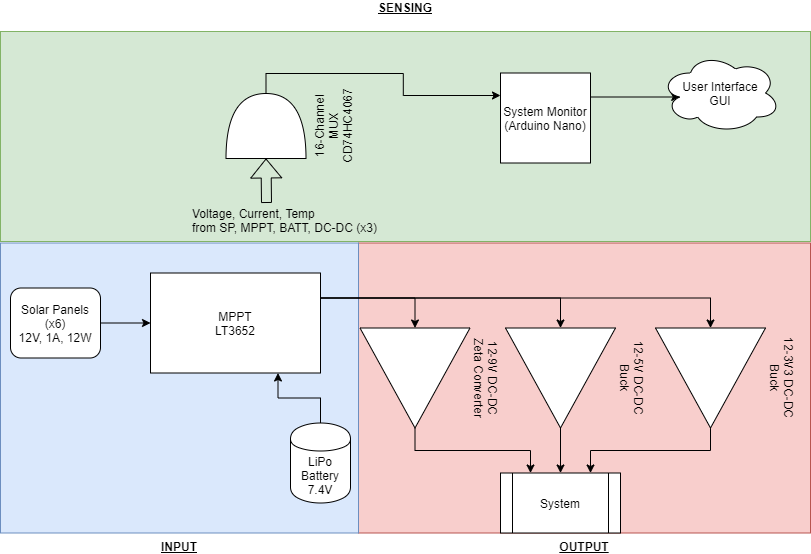

The diagram above was exported from draw.io. Its source (the exported page's mxGraphModel, read from the mxfile embedded in the PNG):
<mxGraphModel dx="1179" dy="675" grid="1" gridSize="10" guides="1" tooltips="1" connect="1" arrows="1" fold="1" page="1" pageScale="1" pageWidth="850" pageHeight="1100" math="0" shadow="0">
  <root>
    <mxCell id="0" />
    <mxCell id="1" parent="0" />
    <mxCell id="VYrDF_fnVodgtrxygkBr-43" value="&lt;b&gt;&lt;u&gt;SENSING&lt;br&gt;&lt;br&gt;&lt;/u&gt;&lt;/b&gt;" style="rounded=0;whiteSpace=wrap;html=1;fillColor=#d5e8d4;strokeColor=#82b366;labelPosition=center;verticalLabelPosition=top;align=center;verticalAlign=bottom;" parent="1" vertex="1">
      <mxGeometry x="10" y="60" width="810" height="210" as="geometry" />
    </mxCell>
    <mxCell id="VYrDF_fnVodgtrxygkBr-42" value="&lt;u&gt;&lt;b&gt;OUTPUT&lt;/b&gt;&lt;/u&gt;" style="rounded=0;whiteSpace=wrap;html=1;fillColor=#f8cecc;strokeColor=#b85450;labelPosition=center;verticalLabelPosition=bottom;align=center;verticalAlign=top;" parent="1" vertex="1">
      <mxGeometry x="368" y="271.5" width="452" height="290" as="geometry" />
    </mxCell>
    <mxCell id="VYrDF_fnVodgtrxygkBr-41" value="&lt;b&gt;&lt;u&gt;INPUT&lt;/u&gt;&lt;/b&gt;" style="rounded=0;whiteSpace=wrap;html=1;fillColor=#dae8fc;strokeColor=#6c8ebf;labelPosition=center;verticalLabelPosition=bottom;align=center;verticalAlign=top;" parent="1" vertex="1">
      <mxGeometry x="10" y="271.5" width="358" height="290" as="geometry" />
    </mxCell>
    <mxCell id="VYrDF_fnVodgtrxygkBr-3" style="edgeStyle=orthogonalEdgeStyle;rounded=0;orthogonalLoop=1;jettySize=auto;html=1;exitX=1;exitY=0.5;exitDx=0;exitDy=0;entryX=0;entryY=0.5;entryDx=0;entryDy=0;" parent="1" source="VYrDF_fnVodgtrxygkBr-1" target="VYrDF_fnVodgtrxygkBr-2" edge="1">
      <mxGeometry relative="1" as="geometry" />
    </mxCell>
    <mxCell id="VYrDF_fnVodgtrxygkBr-1" value="Solar Panels (x6)&lt;br&gt;12V, 1A, 12W" style="rounded=1;whiteSpace=wrap;html=1;" parent="1" vertex="1">
      <mxGeometry x="20" y="316.5" width="90" height="70" as="geometry" />
    </mxCell>
    <mxCell id="VYrDF_fnVodgtrxygkBr-8" style="edgeStyle=orthogonalEdgeStyle;rounded=0;orthogonalLoop=1;jettySize=auto;html=1;exitX=1;exitY=0.25;exitDx=0;exitDy=0;entryX=0;entryY=0.5;entryDx=0;entryDy=0;" parent="1" source="VYrDF_fnVodgtrxygkBr-2" target="VYrDF_fnVodgtrxygkBr-7" edge="1">
      <mxGeometry relative="1" as="geometry">
        <mxPoint x="470" y="326.78571428571433" as="targetPoint" />
      </mxGeometry>
    </mxCell>
    <mxCell id="VYrDF_fnVodgtrxygkBr-19" style="edgeStyle=orthogonalEdgeStyle;rounded=0;orthogonalLoop=1;jettySize=auto;html=1;exitX=1;exitY=0.25;exitDx=0;exitDy=0;entryX=0;entryY=0.5;entryDx=0;entryDy=0;" parent="1" source="VYrDF_fnVodgtrxygkBr-2" target="VYrDF_fnVodgtrxygkBr-14" edge="1">
      <mxGeometry relative="1" as="geometry" />
    </mxCell>
    <mxCell id="VYrDF_fnVodgtrxygkBr-20" style="edgeStyle=orthogonalEdgeStyle;rounded=0;orthogonalLoop=1;jettySize=auto;html=1;exitX=1;exitY=0.25;exitDx=0;exitDy=0;entryX=0;entryY=0.5;entryDx=0;entryDy=0;" parent="1" source="VYrDF_fnVodgtrxygkBr-2" target="VYrDF_fnVodgtrxygkBr-15" edge="1">
      <mxGeometry relative="1" as="geometry" />
    </mxCell>
    <mxCell id="VYrDF_fnVodgtrxygkBr-2" value="MPPT&lt;br&gt;LT3652" style="rounded=0;whiteSpace=wrap;html=1;" parent="1" vertex="1">
      <mxGeometry x="160" y="301.5" width="170" height="100" as="geometry" />
    </mxCell>
    <mxCell id="VYrDF_fnVodgtrxygkBr-5" style="edgeStyle=orthogonalEdgeStyle;rounded=0;orthogonalLoop=1;jettySize=auto;html=1;exitX=0.5;exitY=0;exitDx=0;exitDy=0;entryX=0.75;entryY=1;entryDx=0;entryDy=0;" parent="1" source="VYrDF_fnVodgtrxygkBr-4" target="VYrDF_fnVodgtrxygkBr-2" edge="1">
      <mxGeometry relative="1" as="geometry" />
    </mxCell>
    <mxCell id="VYrDF_fnVodgtrxygkBr-4" value="LiPo Battery&lt;br&gt;7.4V" style="shape=cylinder;whiteSpace=wrap;html=1;boundedLbl=1;backgroundOutline=1;" parent="1" vertex="1">
      <mxGeometry x="300" y="451.5" width="60" height="80" as="geometry" />
    </mxCell>
    <mxCell id="VYrDF_fnVodgtrxygkBr-21" style="edgeStyle=orthogonalEdgeStyle;rounded=0;orthogonalLoop=1;jettySize=auto;html=1;exitX=1;exitY=0.5;exitDx=0;exitDy=0;entryX=0.25;entryY=0;entryDx=0;entryDy=0;" parent="1" source="VYrDF_fnVodgtrxygkBr-7" target="VYrDF_fnVodgtrxygkBr-24" edge="1">
      <mxGeometry relative="1" as="geometry">
        <mxPoint x="517.2857142857144" y="613.9285714285716" as="targetPoint" />
      </mxGeometry>
    </mxCell>
    <mxCell id="VYrDF_fnVodgtrxygkBr-7" value="12-9V DC-DC Zeta Converter" style="triangle;whiteSpace=wrap;html=1;rotation=90;verticalAlign=bottom;labelPosition=center;verticalLabelPosition=top;align=center;" parent="1" vertex="1">
      <mxGeometry x="374.5" y="351.5" width="100" height="110" as="geometry" />
    </mxCell>
    <mxCell id="VYrDF_fnVodgtrxygkBr-23" style="edgeStyle=orthogonalEdgeStyle;rounded=0;orthogonalLoop=1;jettySize=auto;html=1;exitX=1;exitY=0.5;exitDx=0;exitDy=0;entryX=0.5;entryY=0;entryDx=0;entryDy=0;" parent="1" source="VYrDF_fnVodgtrxygkBr-14" target="VYrDF_fnVodgtrxygkBr-24" edge="1">
      <mxGeometry relative="1" as="geometry">
        <mxPoint x="595.0000000000002" y="571.5" as="targetPoint" />
      </mxGeometry>
    </mxCell>
    <mxCell id="VYrDF_fnVodgtrxygkBr-14" value="12-5V DC-DC Buck" style="triangle;whiteSpace=wrap;html=1;rotation=90;verticalAlign=bottom;labelPosition=center;verticalLabelPosition=top;align=center;" parent="1" vertex="1">
      <mxGeometry x="520" y="351.5" width="100" height="110" as="geometry" />
    </mxCell>
    <mxCell id="VYrDF_fnVodgtrxygkBr-25" style="edgeStyle=orthogonalEdgeStyle;rounded=0;orthogonalLoop=1;jettySize=auto;html=1;exitX=1;exitY=0.5;exitDx=0;exitDy=0;entryX=0.75;entryY=0;entryDx=0;entryDy=0;" parent="1" source="VYrDF_fnVodgtrxygkBr-15" target="VYrDF_fnVodgtrxygkBr-24" edge="1">
      <mxGeometry relative="1" as="geometry" />
    </mxCell>
    <mxCell id="VYrDF_fnVodgtrxygkBr-15" value="12-3V3 DC-DC Buck" style="triangle;whiteSpace=wrap;html=1;rotation=90;verticalAlign=bottom;labelPosition=center;verticalLabelPosition=top;align=center;" parent="1" vertex="1">
      <mxGeometry x="670" y="351.5" width="100" height="110" as="geometry" />
    </mxCell>
    <mxCell id="VYrDF_fnVodgtrxygkBr-24" value="System" style="shape=process;whiteSpace=wrap;html=1;backgroundOutline=1;" parent="1" vertex="1">
      <mxGeometry x="510" y="501.5" width="120" height="60" as="geometry" />
    </mxCell>
    <mxCell id="VYrDF_fnVodgtrxygkBr-47" style="edgeStyle=orthogonalEdgeStyle;rounded=0;orthogonalLoop=1;jettySize=auto;html=1;exitX=1;exitY=0.25;exitDx=0;exitDy=0;entryX=0.16;entryY=0.55;entryDx=0;entryDy=0;entryPerimeter=0;" parent="1" source="VYrDF_fnVodgtrxygkBr-26" target="VYrDF_fnVodgtrxygkBr-48" edge="1">
      <mxGeometry relative="1" as="geometry">
        <mxPoint x="670" y="124.5" as="targetPoint" />
        <Array as="points">
          <mxPoint x="600" y="125.5" />
        </Array>
      </mxGeometry>
    </mxCell>
    <mxCell id="VYrDF_fnVodgtrxygkBr-26" value="System Monitor&lt;br&gt;(Arduino Nano)" style="whiteSpace=wrap;html=1;aspect=fixed;" parent="1" vertex="1">
      <mxGeometry x="510" y="101.5" width="90" height="90" as="geometry" />
    </mxCell>
    <mxCell id="VYrDF_fnVodgtrxygkBr-40" style="edgeStyle=orthogonalEdgeStyle;rounded=0;orthogonalLoop=1;jettySize=auto;html=1;exitX=1;exitY=0.5;exitDx=0;exitDy=0;exitPerimeter=0;entryX=0;entryY=0.25;entryDx=0;entryDy=0;" parent="1" source="VYrDF_fnVodgtrxygkBr-33" target="VYrDF_fnVodgtrxygkBr-26" edge="1">
      <mxGeometry relative="1" as="geometry" />
    </mxCell>
    <mxCell id="VYrDF_fnVodgtrxygkBr-33" value="16-Channel MUX&lt;br&gt;CD74HC4067&lt;br&gt;" style="shape=or;whiteSpace=wrap;html=1;rotation=-90;labelPosition=center;verticalLabelPosition=bottom;align=center;verticalAlign=top;" parent="1" vertex="1">
      <mxGeometry x="243" y="114.5" width="65" height="80" as="geometry" />
    </mxCell>
    <mxCell id="VYrDF_fnVodgtrxygkBr-38" value="" style="shape=flexArrow;endArrow=classic;html=1;entryX=0;entryY=0.5;entryDx=0;entryDy=0;entryPerimeter=0;" parent="1" target="VYrDF_fnVodgtrxygkBr-33" edge="1">
      <mxGeometry width="50" height="50" relative="1" as="geometry">
        <mxPoint x="276" y="231.5" as="sourcePoint" />
        <mxPoint x="290" y="231.5" as="targetPoint" />
      </mxGeometry>
    </mxCell>
    <mxCell id="VYrDF_fnVodgtrxygkBr-39" value="Voltage, Current, Temp&lt;br&gt;from SP, MPPT, BATT, DC-DC (x3)" style="text;html=1;resizable=0;points=[];autosize=1;align=left;verticalAlign=top;spacingTop=-4;" parent="1" vertex="1">
      <mxGeometry x="200" y="233" width="200" height="30" as="geometry" />
    </mxCell>
    <mxCell id="VYrDF_fnVodgtrxygkBr-48" value="User Interface&lt;br&gt;GUI" style="ellipse;shape=cloud;whiteSpace=wrap;html=1;" parent="1" vertex="1">
      <mxGeometry x="670" y="81.5" width="120" height="80" as="geometry" />
    </mxCell>
  </root>
</mxGraphModel>